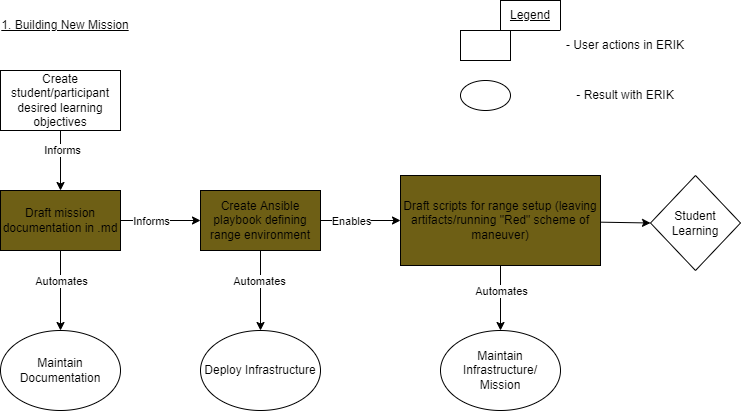

The diagram above was exported from draw.io. Its source (the exported page's mxGraphModel, read from the mxfile embedded in the PNG):
<mxGraphModel dx="498" dy="451" grid="1" gridSize="10" guides="1" tooltips="1" connect="1" arrows="1" fold="1" page="1" pageScale="1" pageWidth="850" pageHeight="1100" math="0" shadow="0">
  <root>
    <mxCell id="0" />
    <mxCell id="1" parent="0" />
    <mxCell id="2" value="&lt;u&gt;1. Building New Mission&lt;/u&gt;" style="text;html=1;strokeColor=none;fillColor=#FFFFFF;align=center;verticalAlign=middle;whiteSpace=wrap;rounded=0;" vertex="1" parent="1">
      <mxGeometry x="90" y="60" width="130" height="30" as="geometry" />
    </mxCell>
    <mxCell id="8" style="edgeStyle=none;html=1;" edge="1" parent="1" source="3" target="4">
      <mxGeometry relative="1" as="geometry" />
    </mxCell>
    <mxCell id="9" value="Informs" style="edgeLabel;html=1;align=center;verticalAlign=middle;resizable=0;points=[];" vertex="1" connectable="0" parent="8">
      <mxGeometry x="0.415" relative="1" as="geometry">
        <mxPoint x="-27" as="offset" />
      </mxGeometry>
    </mxCell>
    <mxCell id="18" style="edgeStyle=none;html=1;entryX=0.5;entryY=0;entryDx=0;entryDy=0;" edge="1" parent="1" source="3" target="17">
      <mxGeometry relative="1" as="geometry" />
    </mxCell>
    <mxCell id="19" value="Automates" style="edgeLabel;html=1;align=center;verticalAlign=middle;resizable=0;points=[];" vertex="1" connectable="0" parent="18">
      <mxGeometry x="-0.5" y="-2" relative="1" as="geometry">
        <mxPoint x="2" y="10" as="offset" />
      </mxGeometry>
    </mxCell>
    <mxCell id="3" value="Draft mission documentation in .md" style="rounded=0;whiteSpace=wrap;html=1;fillColor=#6E5F15;" vertex="1" parent="1">
      <mxGeometry x="90" y="240" width="120" height="60" as="geometry" />
    </mxCell>
    <mxCell id="11" style="edgeStyle=none;html=1;entryX=0;entryY=0.5;entryDx=0;entryDy=0;" edge="1" parent="1" source="4" target="10">
      <mxGeometry relative="1" as="geometry" />
    </mxCell>
    <mxCell id="12" value="Enables" style="edgeLabel;html=1;align=center;verticalAlign=middle;resizable=0;points=[];" vertex="1" connectable="0" parent="11">
      <mxGeometry x="0.54" y="-1" relative="1" as="geometry">
        <mxPoint x="-32" y="-1" as="offset" />
      </mxGeometry>
    </mxCell>
    <mxCell id="14" style="edgeStyle=none;html=1;entryX=0.5;entryY=0;entryDx=0;entryDy=0;" edge="1" parent="1" source="4" target="13">
      <mxGeometry relative="1" as="geometry" />
    </mxCell>
    <mxCell id="15" value="Automates" style="edgeLabel;html=1;align=center;verticalAlign=middle;resizable=0;points=[];" vertex="1" connectable="0" parent="14">
      <mxGeometry x="-0.26" y="-2" relative="1" as="geometry">
        <mxPoint as="offset" />
      </mxGeometry>
    </mxCell>
    <mxCell id="4" value="Create Ansible playbook defining range environment" style="rounded=0;whiteSpace=wrap;html=1;fillColor=#6E5F15;" vertex="1" parent="1">
      <mxGeometry x="290" y="240" width="120" height="60" as="geometry" />
    </mxCell>
    <mxCell id="6" style="edgeStyle=none;html=1;entryX=0.5;entryY=0;entryDx=0;entryDy=0;" edge="1" parent="1" source="5" target="3">
      <mxGeometry relative="1" as="geometry" />
    </mxCell>
    <mxCell id="7" value="Informs" style="edgeLabel;html=1;align=center;verticalAlign=middle;resizable=0;points=[];" vertex="1" connectable="0" parent="6">
      <mxGeometry x="-0.3667" y="1" relative="1" as="geometry">
        <mxPoint as="offset" />
      </mxGeometry>
    </mxCell>
    <mxCell id="5" value="Create student/participant desired learning objectives" style="rounded=0;whiteSpace=wrap;html=1;" vertex="1" parent="1">
      <mxGeometry x="90" y="120" width="120" height="60" as="geometry" />
    </mxCell>
    <mxCell id="20" style="edgeStyle=none;html=1;entryX=0.5;entryY=0;entryDx=0;entryDy=0;" edge="1" parent="1" source="10" target="16">
      <mxGeometry relative="1" as="geometry" />
    </mxCell>
    <mxCell id="29" value="Automates" style="edgeLabel;html=1;align=center;verticalAlign=middle;resizable=0;points=[];" vertex="1" connectable="0" parent="20">
      <mxGeometry x="-0.6308" y="2" relative="1" as="geometry">
        <mxPoint x="-2" y="13" as="offset" />
      </mxGeometry>
    </mxCell>
    <mxCell id="28" style="edgeStyle=none;html=1;entryX=0;entryY=0.5;entryDx=0;entryDy=0;" edge="1" parent="1" source="10" target="27">
      <mxGeometry relative="1" as="geometry" />
    </mxCell>
    <mxCell id="10" value="Draft scripts for range setup (leaving artifacts/running &quot;Red&quot; scheme of maneuver)" style="rounded=0;whiteSpace=wrap;html=1;fillColor=#6E5F15;" vertex="1" parent="1">
      <mxGeometry x="490" y="225" width="200" height="90" as="geometry" />
    </mxCell>
    <mxCell id="13" value="Deploy Infrastructure" style="ellipse;whiteSpace=wrap;html=1;" vertex="1" parent="1">
      <mxGeometry x="290" y="380" width="120" height="80" as="geometry" />
    </mxCell>
    <mxCell id="16" value="Maintain Infrastructure/ Mission" style="ellipse;whiteSpace=wrap;html=1;" vertex="1" parent="1">
      <mxGeometry x="530" y="380" width="120" height="80" as="geometry" />
    </mxCell>
    <mxCell id="17" value="Maintain Documentation" style="ellipse;whiteSpace=wrap;html=1;" vertex="1" parent="1">
      <mxGeometry x="90" y="380" width="120" height="80" as="geometry" />
    </mxCell>
    <mxCell id="21" value="&lt;u&gt;Legend&lt;/u&gt;" style="text;html=1;strokeColor=#000000;fillColor=#FFFFFF;align=center;verticalAlign=middle;whiteSpace=wrap;rounded=0;" vertex="1" parent="1">
      <mxGeometry x="590" y="50" width="60" height="30" as="geometry" />
    </mxCell>
    <mxCell id="22" value="" style="rounded=0;whiteSpace=wrap;html=1;" vertex="1" parent="1">
      <mxGeometry x="550" y="80" width="50" height="30" as="geometry" />
    </mxCell>
    <mxCell id="23" value="- User actions in ERIK" style="text;html=1;strokeColor=none;fillColor=#FFFFFF;align=center;verticalAlign=middle;whiteSpace=wrap;rounded=0;" vertex="1" parent="1">
      <mxGeometry x="650" y="80" width="130" height="30" as="geometry" />
    </mxCell>
    <mxCell id="24" value="" style="ellipse;whiteSpace=wrap;html=1;" vertex="1" parent="1">
      <mxGeometry x="550" y="130" width="50" height="30" as="geometry" />
    </mxCell>
    <mxCell id="25" value="- Result with ERIK" style="text;html=1;strokeColor=none;fillColor=#FFFFFF;align=center;verticalAlign=middle;whiteSpace=wrap;rounded=0;" vertex="1" parent="1">
      <mxGeometry x="650" y="130" width="130" height="30" as="geometry" />
    </mxCell>
    <mxCell id="27" value="Student Learning" style="rhombus;whiteSpace=wrap;html=1;" vertex="1" parent="1">
      <mxGeometry x="740" y="225" width="90" height="95" as="geometry" />
    </mxCell>
  </root>
</mxGraphModel>